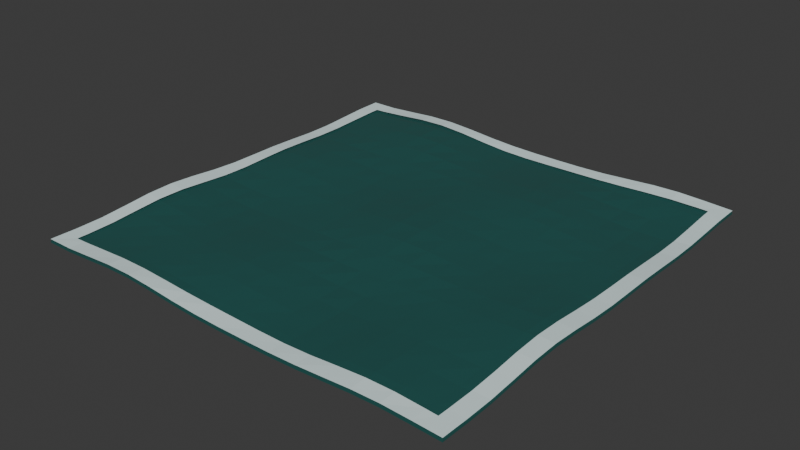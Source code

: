 # Source: env_water_pond.blend  (saved by Blender 5.2.45; exported with 4.5.12 LTS)
import bpy
from mathutils import Matrix  # noqa: F401  (used for matrix-valued properties, if any)

bpy.ops.wm.read_factory_settings(use_empty=True)
scene = bpy.context.scene
scene.name = 'Scene'

# ---- collections
col_collection = bpy.data.collections.new('Collection'); scene.collection.children.link(col_collection)

# ---- materials (node trees are filled in below, after node groups)
mat_env_water_surface = bpy.data.materials.new('env_water_surface')
mat_env_water_foam = bpy.data.materials.new('env_water_foam')

# ---- material node trees
mat_env_water_surface.use_nodes = True; mat_env_water_surface.node_tree.nodes.clear()
_N = mat_env_water_surface.node_tree.nodes; _L = mat_env_water_surface.node_tree.links
n0 = _N.new('ShaderNodeBsdfPrincipled'); n0.name = 'Principled BSDF'; n0.location = (-200, 100)
n0.inputs[0].default_value = (0.04971, 0.3968, 0.3515, 1.0)
n0.inputs[2].default_value = 0.08
n0.inputs[3].default_value = 1.33
n0.inputs[10].default_value = 0.005
n0.inputs[13].default_value = 0.75
n0.inputs[18].default_value = 0.85
n1 = _N.new('ShaderNodeOutputMaterial'); n1.name = 'Material Output'; n1.location = (200, 100)
_L.new(n0.outputs[0], n1.inputs[0])
n1.is_active_output = True
mat_env_water_foam.use_nodes = True; mat_env_water_foam.node_tree.nodes.clear()
_N = mat_env_water_foam.node_tree.nodes; _L = mat_env_water_foam.node_tree.links
n0 = _N.new('ShaderNodeBsdfPrincipled'); n0.name = 'Principled BSDF'; n0.location = (-200, 100)
n0.inputs[0].default_value = (0.7157, 0.8632, 0.8632, 1.0)
n0.inputs[2].default_value = 0.65
n0.inputs[3].default_value = 1.33
n0.inputs[10].default_value = 0.005
n0.inputs[13].default_value = 0.35
n1 = _N.new('ShaderNodeOutputMaterial'); n1.name = 'Material Output'; n1.location = (200, 100)
_L.new(n0.outputs[0], n1.inputs[0])
n1.is_active_output = True

# ---- world
world_world = bpy.data.worlds.new('World'); scene.world = world_world
world_world.use_nodes = True; world_world.node_tree.nodes.clear()
_N = world_world.node_tree.nodes; _L = world_world.node_tree.links
n0 = _N.new('ShaderNodeOutputWorld'); n0.name = 'World Output'; n0.location = (200, 100)
n1 = _N.new('ShaderNodeBackground'); n1.name = 'Background'; n1.location = (-200, 100)
n1.inputs[0].default_value = (0.05088, 0.05088, 0.05088, 1.0)
_L.new(n1.outputs[0], n0.inputs[0])
n0.is_active_output = True
world_world.color = (0.05088, 0.05088, 0.05088)
world_world.sun_shadow_jitter_overblur = 0.0

# ---- meshes
me_env_water_pond = bpy.data.meshes.new('env_water_pond')
me_env_water_pond.from_pydata([(-2.0, -2.0, -0.001986), (-1.75, -2.0, -0.001378), (-1.5, -2.0, 0.01417), (-1.25, -2.0, 0.03114), (-1.0, -2.0, 0.0332), (-0.75, -2.0, 0.01726), (-0.5, -2.0, -0.005176), (-0.25, -2.0, -0.02103), (0.0, -2.0, -0.02722), (0.25, -2.0, -0.02852), (0.5, -2.0, -0.02725), (0.75, -2.0, -0.01973), (1.0, -2.0, -0.003995), (1.25, -2.0, 0.01264), (1.5, -2.0, 0.01825), (1.75, -2.0, 0.009618), (2.0, -2.0, -0.001986), (-2.0, -1.75, -0.006173), (-1.75, -1.75, -0.006229), (-1.5, -1.75, 0.00558), (-1.25, -1.75, 0.016), (-1.0, -1.75, 0.01593), (-0.75, -1.75, 0.007929), (-0.5, -1.75, -0.0005252), (-0.25, -1.75, -0.007318), (0.0, -1.75, -0.01581), (0.25, -1.75, -0.02576), (0.5, -1.75, -0.02883), (0.75, -1.75, -0.0169), (1.0, -1.75, 0.006052), (1.25, -1.75, 0.02406), (1.5, -1.75, 0.02378), (1.75, -1.75, 0.008217), (2.0, -1.75, -0.006173), (-2.0, -1.5, -0.002032), (-1.75, -1.5, -0.0006035), (-1.5, -1.5, 0.00463), (-1.25, -1.5, 0.007011), (-1.0, -1.5, 0.007175), (-0.75, -1.5, 0.009351), (-0.5, -1.5, 0.01203), (-0.25, -1.5, 0.007127), (0.0, -1.5, -0.009378), (0.25, -1.5, -0.0286), (0.5, -1.5, -0.03453), (0.75, -1.5, -0.02008), (1.0, -1.5, 0.004236), (1.25, -1.5, 0.01986), (1.5, -1.5, 0.01787), (1.75, -1.5, 0.005944), (2.0, -1.5, -0.002032), (-2.0, -1.25, 0.01696), (-1.75, -1.25, 0.0153), (-1.5, -1.25, 0.008397), (-1.25, -1.25, 0.0005232), (-1.0, -1.25, 0.0002299), (-0.75, -1.25, 0.008724), (-0.5, -1.25, 0.01511), (-0.25, -1.25, 0.006681), (0.0, -1.25, -0.01606), (0.25, -1.25, -0.03729), (0.5, -1.25, -0.04038), (0.75, -1.25, -0.02378), (1.0, -1.25, -0.001129), (1.25, -1.25, 0.01326), (1.5, -1.25, 0.01688), (1.75, -1.25, 0.01657), (2.0, -1.25, 0.01696), (-2.0, -1.0, 0.03883), (-1.75, -1.0, 0.02647), (-1.5, -1.0, 0.004302), (-1.25, -1.0, -0.01293), (-1.0, -1.0, -0.01402), (-0.75, -1.0, -0.003523), (-0.5, -1.0, 0.002419), (-0.25, -1.0, -0.006967), (0.0, -1.0, -0.02576), (0.25, -1.0, -0.03788), (0.5, -1.0, -0.03351), (0.75, -1.0, -0.01697), (1.0, -1.0, 0.0009494), (1.25, -1.0, 0.01493), (1.5, -1.0, 0.02679), (1.75, -1.0, 0.03686), (2.0, -1.0, 0.03883), (-2.0, -0.75, 0.04462), (-1.75, -0.75, 0.01957), (-1.5, -0.75, -0.01263), (-1.25, -0.75, -0.03257), (-1.0, -0.75, -0.03236), (-0.75, -0.75, -0.02145), (-0.5, -0.75, -0.01476), (-0.25, -0.75, -0.01722), (0.0, -0.75, -0.02137), (0.25, -0.75, -0.01868), (0.5, -0.75, -0.009351), (0.75, -0.75, 0.000583), (1.0, -0.75, 0.009109), (1.25, -0.75, 0.02055), (1.5, -0.75, 0.03675), (1.75, -0.75, 0.04921), (2.0, -0.75, 0.04462), (-2.0, -0.5, 0.02893), (-1.75, -0.5, -0.0007761), (-1.5, -0.5, -0.03057), (-1.25, -0.5, -0.04462), (-1.0, -0.5, -0.04155), (-0.75, -0.5, -0.03126), (-0.5, -0.5, -0.02163), (-0.25, -0.5, -0.01191), (0.0, -0.5, 0.0009705), (0.25, -0.5, 0.01385), (0.5, -0.5, 0.01916), (0.75, -0.5, 0.01541), (1.0, -0.5, 0.01165), (1.25, -0.5, 0.01819), (1.5, -0.5, 0.03304), (1.75, -0.5, 0.04112), (2.0, -0.5, 0.02893), (-2.0, -0.25, 0.005506), (-1.75, -0.25, -0.01603), (-1.5, -0.25, -0.03247), (-1.25, -0.25, -0.03755), (-1.0, -0.25, -0.03476), (-0.75, -0.25, -0.02837), (-0.5, -0.25, -0.01661), (-0.25, -0.25, 0.003454), (0.0, -0.25, 0.02648), (0.25, -0.25, 0.03928), (0.5, -0.25, 0.03337), (0.75, -0.25, 0.01557), (1.0, -0.25, 0.002773), (1.25, -0.25, 0.00512), (1.5, -0.25, 0.01571), (1.75, -0.25, 0.01853), (2.0, -0.25, 0.005506), (-2.0, 0.0, -0.008322), (-1.75, 0.0, -0.01387), (-1.5, 0.0, -0.01554), (-1.25, 0.0, -0.01693), (-1.0, 0.0, -0.02097), (-0.75, 0.0, -0.0221), (-0.5, 0.0, -0.01077), (-0.25, 0.0, 0.01367), (0.0, 0.0, 0.03753), (0.25, 0.0, 0.04377), (0.5, 0.0, 0.02861), (0.75, 0.0, 0.005524), (1.0, 0.0, -0.008242), (1.25, 0.0, -0.007799), (1.5, 0.0, -0.002306), (1.75, 0.0, -0.002257), (2.0, 0.0, -0.008322), (-2.0, 0.25, -0.009769), (-1.75, 0.25, -0.001132), (-1.5, 0.25, 0.004727), (-1.25, 0.25, -0.0007525), (-1.0, 0.25, -0.01457), (-0.75, 0.25, -0.02214), (-0.5, 0.25, -0.01171), (-0.25, 0.25, 0.01216), (0.0, 0.25, 0.03175), (0.25, 0.25, 0.03312), (0.5, 0.25, 0.01853), (0.75, 0.25, 0.001651), (1.0, 0.25, -0.007417), (1.25, 0.25, -0.009852), (1.5, 0.25, -0.01154), (1.75, 0.25, -0.01306), (2.0, 0.25, -0.009769), (-2.0, 0.5, -0.01021), (-1.75, 0.5, 0.005443), (-1.5, 0.5, 0.01131), (-1.25, 0.5, 0.0003503), (-1.0, 0.5, -0.01748), (-0.75, 0.5, -0.0246), (-0.5, 0.5, -0.01339), (-0.25, 0.5, 0.007079), (0.0, 0.5, 0.02162), (0.25, 0.5, 0.02377), (0.5, 0.5, 0.01858), (0.75, 0.5, 0.01272), (1.0, 0.5, 0.006072), (1.25, 0.5, -0.004607), (1.5, 0.5, -0.01651), (1.75, 0.5, -0.02015), (2.0, 0.5, -0.01021), (-2.0, 0.75, -0.01832), (-1.75, 0.75, -0.001098), (-1.5, 0.75, 0.00384), (-1.25, 0.75, -0.005363), (-1.0, 0.75, -0.01617), (-0.75, 0.75, -0.01609), (-0.5, 0.75, -0.004801), (-0.25, 0.75, 0.00857), (0.0, 0.75, 0.01742), (0.25, 0.75, 0.02308), (0.5, 0.75, 0.02815), (0.75, 0.75, 0.02862), (1.0, 0.75, 0.01707), (1.25, 0.75, -0.005897), (1.5, 0.75, -0.02719), (1.75, 0.75, -0.03182), (2.0, 0.75, -0.01832), (-2.0, 1.0, -0.02852), (-1.75, 1.0, -0.01122), (-1.5, 1.0, -0.002937), (-1.25, 1.0, -0.001278), (-1.0, 1.0, 0.001784), (-0.75, 1.0, 0.008363), (-0.5, 1.0, 0.01352), (-0.25, 1.0, 0.01433), (0.0, 1.0, 0.01545), (0.25, 1.0, 0.02263), (0.5, 1.0, 0.03215), (0.75, 1.0, 0.03117), (1.0, 1.0, 0.01129), (1.25, 1.0, -0.01977), (1.5, 1.0, -0.04273), (1.75, 1.0, -0.04422), (2.0, 1.0, -0.02852), (-2.0, 1.25, -0.02868), (-1.75, 1.25, -0.01221), (-1.5, 1.25, 0.002324), (-1.25, 1.25, 0.01732), (-1.0, 1.25, 0.031), (-0.75, 1.25, 0.03566), (-0.5, 1.25, 0.027), (-0.25, 1.25, 0.01238), (0.0, 1.25, 0.005425), (0.25, 1.25, 0.01131), (0.5, 1.25, 0.01966), (0.75, 1.25, 0.01467), (1.0, 1.25, -0.007744), (1.25, 1.25, -0.03476), (1.5, 1.25, -0.04898), (1.75, 1.25, -0.04437), (2.0, 1.25, -0.02868), (-2.0, 1.5, -0.01669), (-1.75, 1.5, -0.004064), (-1.5, 1.5, 0.01463), (-1.25, 1.5, 0.03726), (-1.0, 1.5, 0.05186), (-0.75, 1.5, 0.04651), (-0.5, 1.5, 0.02299), (-0.25, 1.5, -0.002294), (0.0, 1.5, -0.01321), (0.25, 1.5, -0.009008), (0.5, 1.5, -0.003222), (0.75, 1.5, -0.008047), (1.0, 1.5, -0.02196), (1.25, 1.5, -0.03344), (1.5, 1.5, -0.0344), (1.75, 1.5, -0.02691), (2.0, 1.5, -0.01669), (-2.0, 1.75, -0.004141), (-1.75, 1.75, 0.001822), (-1.5, 1.75, 0.02024), (-1.25, 1.75, 0.04239), (-1.0, 1.75, 0.0507), (-0.75, 1.75, 0.03574), (-0.5, 1.75, 0.006304), (-0.25, 1.75, -0.0187), (0.0, 1.75, -0.02785), (0.25, 1.75, -0.02508), (0.5, 1.75, -0.02114), (0.75, 1.75, -0.02041), (1.0, 1.75, -0.01871), (1.25, 1.75, -0.01248), (1.5, 1.75, -0.005405), (1.75, 1.75, -0.003278), (2.0, 1.75, -0.004141), (-2.0, 2.0, -0.001986), (-1.75, 2.0, -0.001378), (-1.5, 2.0, 0.01417), (-1.25, 2.0, 0.03114), (-1.0, 2.0, 0.0332), (-0.75, 2.0, 0.01726), (-0.5, 2.0, -0.005176), (-0.25, 2.0, -0.02103), (0.0, 2.0, -0.02722), (0.25, 2.0, -0.02852), (0.5, 2.0, -0.02725), (0.75, 2.0, -0.01973), (1.0, 2.0, -0.003995), (1.25, 2.0, 0.01264), (1.5, 2.0, 0.01825), (1.75, 2.0, 0.009618), (2.0, 2.0, -0.001986), (-2.0, -2.0, -0.02199), (-1.75, -2.0, -0.02138), (-1.5, -2.0, -0.005826), (-1.25, -2.0, 0.01114), (-1.0, -2.0, 0.0132), (-0.75, -2.0, -0.002742), (-0.5, -2.0, -0.02518), (-0.25, -2.0, -0.04103), (0.0, -2.0, -0.04722), (0.25, -2.0, -0.04852), (0.5, -2.0, -0.04725), (0.75, -2.0, -0.03973), (1.0, -2.0, -0.024), (1.25, -2.0, -0.007362), (1.5, -2.0, -0.001752), (1.75, -2.0, -0.01038), (2.0, -2.0, -0.02199), (2.0, -1.75, -0.02617), (2.0, -1.5, -0.02203), (2.0, -1.25, -0.003043), (2.0, -1.0, 0.01883), (2.0, -0.75, 0.02462), (2.0, -0.5, 0.008926), (2.0, -0.25, -0.01449), (2.0, 0.0, -0.02832), (2.0, 0.25, -0.02977), (2.0, 0.5, -0.03021), (2.0, 0.75, -0.03832), (2.0, 1.0, -0.04852), (2.0, 1.25, -0.04868), (2.0, 1.5, -0.03669), (2.0, 1.75, -0.02414), (2.0, 2.0, -0.02199), (1.75, 2.0, -0.01038), (1.5, 2.0, -0.001752), (1.25, 2.0, -0.007362), (1.0, 2.0, -0.024), (0.75, 2.0, -0.03973), (0.5, 2.0, -0.04725), (0.25, 2.0, -0.04852), (0.0, 2.0, -0.04722), (-0.25, 2.0, -0.04103), (-0.5, 2.0, -0.02518), (-0.75, 2.0, -0.002742), (-1.0, 2.0, 0.0132), (-1.25, 2.0, 0.01114), (-1.5, 2.0, -0.005826), (-1.75, 2.0, -0.02138), (-2.0, 2.0, -0.02199), (-2.0, 1.75, -0.02414), (-2.0, 1.5, -0.03669), (-2.0, 1.25, -0.04868), (-2.0, 1.0, -0.04852), (-2.0, 0.75, -0.03832), (-2.0, 0.5, -0.03021), (-2.0, 0.25, -0.02977), (-2.0, 0.0, -0.02832), (-2.0, -0.25, -0.01449), (-2.0, -0.5, 0.008926), (-2.0, -0.75, 0.02462), (-2.0, -1.0, 0.01883), (-2.0, -1.25, -0.003043), (-2.0, -1.5, -0.02203), (-2.0, -1.75, -0.02617), (-2.0, -2.0, 0.01301), (-1.85, -1.85, 0.00806), (-1.75, -2.0, 0.01362), (-1.75, -1.85, 0.01002), (-1.5, -2.0, 0.02917), (-1.5, -1.85, 0.02347), (-1.25, -2.0, 0.04614), (-1.25, -1.85, 0.03662), (-1.0, -2.0, 0.0482), (-1.0, -1.85, 0.03692), (-0.75, -2.0, 0.03226), (-0.75, -1.85, 0.02501), (-0.5, -2.0, 0.009824), (-0.5, -1.85, 0.01079), (-0.25, -2.0, -0.006029), (-0.25, -1.85, 0.0009982), (0.0, -2.0, -0.01222), (0.0, -1.85, -0.005712), (0.25, -2.0, -0.01352), (0.25, -1.85, -0.01175), (0.5, -2.0, -0.01225), (0.5, -1.85, -0.013), (0.75, -2.0, -0.00473), (0.75, -1.85, -0.0025), (1.0, -2.0, 0.011), (1.0, -1.85, 0.01843), (1.25, -2.0, 0.02764), (1.25, -1.85, 0.03672), (1.5, -2.0, 0.03325), (1.5, -1.85, 0.03874), (1.75, -2.0, 0.02462), (1.75, -1.85, 0.02489), (2.0, -2.0, 0.01301), (1.85, -1.85, 0.01811), (2.0, -1.75, 0.008827), (1.85, -1.75, 0.01631), (2.0, -1.5, 0.01297), (1.85, -1.5, 0.01668), (2.0, -1.25, 0.03196), (1.85, -1.25, 0.03166), (2.0, -1.0, 0.05383), (1.85, -1.0, 0.05411), (2.0, -0.75, 0.05962), (1.85, -0.75, 0.06498), (2.0, -0.5, 0.04393), (1.85, -0.5, 0.05396), (2.0, -0.25, 0.02051), (1.85, -0.25, 0.03012), (2.0, 0.0, 0.006678), (1.85, 0.0, 0.01073), (2.0, 0.25, 0.005231), (1.85, 0.25, 0.002454), (2.0, 0.5, 0.004795), (1.85, 0.5, -0.002678), (2.0, 0.75, -0.003322), (1.85, 0.75, -0.01305), (2.0, 1.0, -0.01352), (1.85, 1.0, -0.02422), (2.0, 1.25, -0.01368), (1.85, 1.25, -0.02374), (2.0, 1.5, -0.001689), (1.85, 1.5, -0.007965), (2.0, 1.75, 0.01086), (1.85, 1.75, 0.01127), (2.0, 2.0, 0.01301), (1.85, 1.85, 0.01629), (1.75, 2.0, 0.02462), (1.75, 1.85, 0.01882), (1.5, 2.0, 0.03325), (1.5, 1.85, 0.0208), (1.25, 2.0, 0.02764), (1.25, 1.85, 0.01326), (1.0, 2.0, 0.011), (1.0, 1.85, 0.001684), (0.75, 2.0, -0.00473), (0.75, 1.85, -0.006253), (0.5, 2.0, -0.01225), (0.5, 1.85, -0.009831), (0.25, 2.0, -0.01352), (0.25, 1.85, -0.01293), (0.0, 2.0, -0.01222), (0.0, 1.85, -0.01459), (-0.25, 2.0, -0.006029), (-0.25, 1.85, -0.006893), (-0.5, 2.0, 0.009824), (-0.5, 1.85, 0.01509), (-0.75, 2.0, 0.03226), (-0.75, 1.85, 0.04314), (-1.0, 2.0, 0.0482), (-1.0, 1.85, 0.05977), (-1.25, 2.0, 0.04614), (-1.25, 1.85, 0.05433), (-1.5, 2.0, 0.02917), (-1.5, 1.85, 0.03394), (-1.75, 2.0, 0.01362), (-1.75, 1.85, 0.01652), (-2.0, 2.0, 0.01301), (-1.85, 1.85, 0.01342), (-2.0, 1.75, 0.01086), (-1.85, 1.75, 0.01299), (-2.0, 1.5, -0.001689), (-1.85, 1.5, 0.005348), (-2.0, 1.25, -0.01368), (-1.85, 1.25, -0.003516), (-2.0, 1.0, -0.01352), (-1.85, 1.0, -0.002371), (-2.0, 0.75, -0.003322), (-1.85, 0.75, 0.007784), (-2.0, 0.5, 0.004795), (-1.85, 0.5, 0.0145), (-2.0, 0.25, 0.005231), (-1.85, 0.25, 0.01014), (-2.0, 0.0, 0.006678), (-1.85, 0.0, 0.002892), (-2.0, -0.25, 0.02051), (-1.85, -0.25, 0.007693), (-2.0, -0.5, 0.04393), (-1.85, -0.5, 0.02726), (-2.0, -0.75, 0.05962), (-1.85, -0.75, 0.04652), (-2.0, -1.0, 0.05383), (-1.85, -1.0, 0.04816), (-2.0, -1.25, 0.03196), (-1.85, -1.25, 0.03153), (-2.0, -1.5, 0.01297), (-1.85, -1.5, 0.01289), (-2.0, -1.75, 0.008827), (-1.85, -1.75, 0.006854)], [], [(0, 1, 18, 17), (1, 2, 19, 18), (2, 3, 20, 19), (3, 4, 21, 20), (4, 5, 22, 21), (5, 6, 23, 22), (6, 7, 24, 23), (7, 8, 25, 24), (8, 9, 26, 25), (9, 10, 27, 26), (10, 11, 28, 27), (11, 12, 29, 28), (12, 13, 30, 29), (13, 14, 31, 30), (14, 15, 32, 31), (15, 16, 33, 32), (17, 18, 35, 34), (18, 19, 36, 35), (19, 20, 37, 36), (20, 21, 38, 37), (21, 22, 39, 38), (22, 23, 40, 39), (23, 24, 41, 40), (24, 25, 42, 41), (25, 26, 43, 42), (26, 27, 44, 43), (27, 28, 45, 44), (28, 29, 46, 45), (29, 30, 47, 46), (30, 31, 48, 47), (31, 32, 49, 48), (32, 33, 50, 49), (34, 35, 52, 51), (35, 36, 53, 52), (36, 37, 54, 53), (37, 38, 55, 54), (38, 39, 56, 55), (39, 40, 57, 56), (40, 41, 58, 57), (41, 42, 59, 58), (42, 43, 60, 59), (43, 44, 61, 60), (44, 45, 62, 61), (45, 46, 63, 62), (46, 47, 64, 63), (47, 48, 65, 64), (48, 49, 66, 65), (49, 50, 67, 66), (51, 52, 69, 68), (52, 53, 70, 69), (53, 54, 71, 70), (54, 55, 72, 71), (55, 56, 73, 72), (56, 57, 74, 73), (57, 58, 75, 74), (58, 59, 76, 75), (59, 60, 77, 76), (60, 61, 78, 77), (61, 62, 79, 78), (62, 63, 80, 79), (63, 64, 81, 80), (64, 65, 82, 81), (65, 66, 83, 82), (66, 67, 84, 83), (68, 69, 86, 85), (69, 70, 87, 86), (70, 71, 88, 87), (71, 72, 89, 88), (72, 73, 90, 89), (73, 74, 91, 90), (74, 75, 92, 91), (75, 76, 93, 92), (76, 77, 94, 93), (77, 78, 95, 94), (78, 79, 96, 95), (79, 80, 97, 96), (80, 81, 98, 97), (81, 82, 99, 98), (82, 83, 100, 99), (83, 84, 101, 100), (85, 86, 103, 102), (86, 87, 104, 103), (87, 88, 105, 104), (88, 89, 106, 105), (89, 90, 107, 106), (90, 91, 108, 107), (91, 92, 109, 108), (92, 93, 110, 109), (93, 94, 111, 110), (94, 95, 112, 111), (95, 96, 113, 112), (96, 97, 114, 113), (97, 98, 115, 114), (98, 99, 116, 115), (99, 100, 117, 116), (100, 101, 118, 117), (102, 103, 120, 119), (103, 104, 121, 120), (104, 105, 122, 121), (105, 106, 123, 122), (106, 107, 124, 123), (107, 108, 125, 124), (108, 109, 126, 125), (109, 110, 127, 126), (110, 111, 128, 127), (111, 112, 129, 128), (112, 113, 130, 129), (113, 114, 131, 130), (114, 115, 132, 131), (115, 116, 133, 132), (116, 117, 134, 133), (117, 118, 135, 134), (119, 120, 137, 136), (120, 121, 138, 137), (121, 122, 139, 138), (122, 123, 140, 139), (123, 124, 141, 140), (124, 125, 142, 141), (125, 126, 143, 142), (126, 127, 144, 143), (127, 128, 145, 144), (128, 129, 146, 145), (129, 130, 147, 146), (130, 131, 148, 147), (131, 132, 149, 148), (132, 133, 150, 149), (133, 134, 151, 150), (134, 135, 152, 151), (136, 137, 154, 153), (137, 138, 155, 154), (138, 139, 156, 155), (139, 140, 157, 156), (140, 141, 158, 157), (141, 142, 159, 158), (142, 143, 160, 159), (143, 144, 161, 160), (144, 145, 162, 161), (145, 146, 163, 162), (146, 147, 164, 163), (147, 148, 165, 164), (148, 149, 166, 165), (149, 150, 167, 166), (150, 151, 168, 167), (151, 152, 169, 168), (153, 154, 171, 170), (154, 155, 172, 171), (155, 156, 173, 172), (156, 157, 174, 173), (157, 158, 175, 174), (158, 159, 176, 175), (159, 160, 177, 176), (160, 161, 178, 177), (161, 162, 179, 178), (162, 163, 180, 179), (163, 164, 181, 180), (164, 165, 182, 181), (165, 166, 183, 182), (166, 167, 184, 183), (167, 168, 185, 184), (168, 169, 186, 185), (170, 171, 188, 187), (171, 172, 189, 188), (172, 173, 190, 189), (173, 174, 191, 190), (174, 175, 192, 191), (175, 176, 193, 192), (176, 177, 194, 193), (177, 178, 195, 194), (178, 179, 196, 195), (179, 180, 197, 196), (180, 181, 198, 197), (181, 182, 199, 198), (182, 183, 200, 199), (183, 184, 201, 200), (184, 185, 202, 201), (185, 186, 203, 202), (187, 188, 205, 204), (188, 189, 206, 205), (189, 190, 207, 206), (190, 191, 208, 207), (191, 192, 209, 208), (192, 193, 210, 209), (193, 194, 211, 210), (194, 195, 212, 211), (195, 196, 213, 212), (196, 197, 214, 213), (197, 198, 215, 214), (198, 199, 216, 215), (199, 200, 217, 216), (200, 201, 218, 217), (201, 202, 219, 218), (202, 203, 220, 219), (204, 205, 222, 221), (205, 206, 223, 222), (206, 207, 224, 223), (207, 208, 225, 224), (208, 209, 226, 225), (209, 210, 227, 226), (210, 211, 228, 227), (211, 212, 229, 228), (212, 213, 230, 229), (213, 214, 231, 230), (214, 215, 232, 231), (215, 216, 233, 232), (216, 217, 234, 233), (217, 218, 235, 234), (218, 219, 236, 235), (219, 220, 237, 236), (221, 222, 239, 238), (222, 223, 240, 239), (223, 224, 241, 240), (224, 225, 242, 241), (225, 226, 243, 242), (226, 227, 244, 243), (227, 228, 245, 244), (228, 229, 246, 245), (229, 230, 247, 246), (230, 231, 248, 247), (231, 232, 249, 248), (232, 233, 250, 249), (233, 234, 251, 250), (234, 235, 252, 251), (235, 236, 253, 252), (236, 237, 254, 253), (238, 239, 256, 255), (239, 240, 257, 256), (240, 241, 258, 257), (241, 242, 259, 258), (242, 243, 260, 259), (243, 244, 261, 260), (244, 245, 262, 261), (245, 246, 263, 262), (246, 247, 264, 263), (247, 248, 265, 264), (248, 249, 266, 265), (249, 250, 267, 266), (250, 251, 268, 267), (251, 252, 269, 268), (252, 253, 270, 269), (253, 254, 271, 270), (255, 256, 273, 272), (256, 257, 274, 273), (257, 258, 275, 274), (258, 259, 276, 275), (259, 260, 277, 276), (260, 261, 278, 277), (261, 262, 279, 278), (262, 263, 280, 279), (263, 264, 281, 280), (264, 265, 282, 281), (265, 266, 283, 282), (266, 267, 284, 283), (267, 268, 285, 284), (268, 269, 286, 285), (269, 270, 287, 286), (270, 271, 288, 287), (0, 289, 290, 1), (1, 290, 291, 2), (2, 291, 292, 3), (3, 292, 293, 4), (4, 293, 294, 5), (5, 294, 295, 6), (6, 295, 296, 7), (7, 296, 297, 8), (8, 297, 298, 9), (9, 298, 299, 10), (10, 299, 300, 11), (11, 300, 301, 12), (12, 301, 302, 13), (13, 302, 303, 14), (14, 303, 304, 15), (15, 304, 305, 16), (16, 305, 306, 33), (33, 306, 307, 50), (50, 307, 308, 67), (67, 308, 309, 84), (84, 309, 310, 101), (101, 310, 311, 118), (118, 311, 312, 135), (135, 312, 313, 152), (152, 313, 314, 169), (169, 314, 315, 186), (186, 315, 316, 203), (203, 316, 317, 220), (220, 317, 318, 237), (237, 318, 319, 254), (254, 319, 320, 271), (271, 320, 321, 288), (288, 321, 322, 287), (287, 322, 323, 286), (286, 323, 324, 285), (285, 324, 325, 284), (284, 325, 326, 283), (283, 326, 327, 282), (282, 327, 328, 281), (281, 328, 329, 280), (280, 329, 330, 279), (279, 330, 331, 278), (278, 331, 332, 277), (277, 332, 333, 276), (276, 333, 334, 275), (275, 334, 335, 274), (274, 335, 336, 273), (273, 336, 337, 272), (272, 337, 338, 255), (255, 338, 339, 238), (238, 339, 340, 221), (221, 340, 341, 204), (204, 341, 342, 187), (187, 342, 343, 170), (170, 343, 344, 153), (153, 344, 345, 136), (136, 345, 346, 119), (119, 346, 347, 102), (102, 347, 348, 85), (85, 348, 349, 68), (68, 349, 350, 51), (51, 350, 351, 34), (34, 351, 352, 17), (17, 352, 289, 0), (353, 355, 356, 354), (355, 357, 358, 356), (357, 359, 360, 358), (359, 361, 362, 360), (361, 363, 364, 362), (363, 365, 366, 364), (365, 367, 368, 366), (367, 369, 370, 368), (369, 371, 372, 370), (371, 373, 374, 372), (373, 375, 376, 374), (375, 377, 378, 376), (377, 379, 380, 378), (379, 381, 382, 380), (381, 383, 384, 382), (383, 385, 386, 384), (385, 387, 388, 386), (387, 389, 390, 388), (389, 391, 392, 390), (391, 393, 394, 392), (393, 395, 396, 394), (395, 397, 398, 396), (397, 399, 400, 398), (399, 401, 402, 400), (401, 403, 404, 402), (403, 405, 406, 404), (405, 407, 408, 406), (407, 409, 410, 408), (409, 411, 412, 410), (411, 413, 414, 412), (413, 415, 416, 414), (415, 417, 418, 416), (417, 419, 420, 418), (419, 421, 422, 420), (421, 423, 424, 422), (423, 425, 426, 424), (425, 427, 428, 426), (427, 429, 430, 428), (429, 431, 432, 430), (431, 433, 434, 432), (433, 435, 436, 434), (435, 437, 438, 436), (437, 439, 440, 438), (439, 441, 442, 440), (441, 443, 444, 442), (443, 445, 446, 444), (445, 447, 448, 446), (447, 449, 450, 448), (449, 451, 452, 450), (451, 453, 454, 452), (453, 455, 456, 454), (455, 457, 458, 456), (457, 459, 460, 458), (459, 461, 462, 460), (461, 463, 464, 462), (463, 465, 466, 464), (465, 467, 468, 466), (467, 469, 470, 468), (469, 471, 472, 470), (471, 473, 474, 472), (473, 475, 476, 474), (475, 477, 478, 476), (477, 479, 480, 478), (479, 353, 354, 480)])
me_env_water_pond.polygons.foreach_set('material_index', [0, 0, 0, 0, 0, 0, 0, 0, 0, 0, 0, 0, 0, 0, 0, 0, 0, 0, 0, 0, 0, 0, 0, 0, 0, 0, 0, 0, 0, 0, 0, 0, 0, 0, 0, 0, 0, 0, 0, 0, 0, 0, 0, 0, 0, 0, 0, 0, 0, 0, 0, 0, 0, 0, 0, 0, 0, 0, 0, 0, 0, 0, 0, 0, 0, 0, 0, 0, 0, 0, 0, 0, 0, 0, 0, 0, 0, 0, 0, 0, 0, 0, 0, 0, 0, 0, 0, 0, 0, 0, 0, 0, 0, 0, 0, 0, 0, 0, 0, 0, 0, 0, 0, 0, 0, 0, 0, 0, 0, 0, 0, 0, 0, 0, 0, 0, 0, 0, 0, 0, 0, 0, 0, 0, 0, 0, 0, 0, 0, 0, 0, 0, 0, 0, 0, 0, 0, 0, 0, 0, 0, 0, 0, 0, 0, 0, 0, 0, 0, 0, 0, 0, 0, 0, 0, 0, 0, 0, 0, 0, 0, 0, 0, 0, 0, 0, 0, 0, 0, 0, 0, 0, 0, 0, 0, 0, 0, 0, 0, 0, 0, 0, 0, 0, 0, 0, 0, 0, 0, 0, 0, 0, 0, 0, 0, 0, 0, 0, 0, 0, 0, 0, 0, 0, 0, 0, 0, 0, 0, 0, 0, 0, 0, 0, 0, 0, 0, 0, 0, 0, 0, 0, 0, 0, 0, 0, 0, 0, 0, 0, 0, 0, 0, 0, 0, 0, 0, 0, 0, 0, 0, 0, 0, 0, 0, 0, 0, 0, 0, 0, 0, 0, 0, 0, 0, 0, 0, 0, 0, 0, 0, 0, 0, 0, 0, 0, 0, 0, 0, 0, 0, 0, 0, 0, 0, 0, 0, 0, 0, 0, 0, 0, 0, 0, 0, 0, 0, 0, 0, 0, 0, 0, 0, 0, 0, 0, 0, 0, 0, 0, 0, 0, 0, 0, 0, 0, 0, 0, 0, 0, 0, 0, 0, 0, 0, 0, 0, 0, 0, 0, 1, 1, 1, 1, 1, 1, 1, 1, 1, 1, 1, 1, 1, 1, 1, 1, 1, 1, 1, 1, 1, 1, 1, 1, 1, 1, 1, 1, 1, 1, 1, 1, 1, 1, 1, 1, 1, 1, 1, 1, 1, 1, 1, 1, 1, 1, 1, 1, 1, 1, 1, 1, 1, 1, 1, 1, 1, 1, 1, 1, 1, 1, 1, 1])
me_env_water_pond.materials.append(mat_env_water_surface)
me_env_water_pond.materials.append(mat_env_water_foam)
me_env_water_pond.update()

# ---- objects
ob_env_water_pond = bpy.data.objects.new('env_water_pond', me_env_water_pond)

# ---- transforms, parenting, visibility, modifiers, constraints
ob_env_water_pond.location = (0.0, 0.0, 0.0)

# ---- collection membership
scene.collection.objects.link(ob_env_water_pond)

# ---- scene / render settings (as saved in the file)
scene.frame_start = 1; scene.frame_end = 250; scene.frame_set(1)
scene.render.engine = 'BLENDER_EEVEE_NEXT'
scene.render.bake_bias = 0.0
scene.render.bake_samples = 0
scene.render.compositor_device = 'GPU'
scene.eevee.use_volume_custom_range = False
scene.eevee.fast_gi_thickness_near = 0.1
scene.eevee.fast_gi_thickness_far = 0.0
scene.eevee.ray_tracing_options.screen_trace_thickness = 0.1
bpy.context.view_layer.update()

# ---- added for rendering (the .blend has no active camera and no usable light): camera, sun
cam_auto = bpy.data.cameras.new('AutoCamera')
cam_auto.lens = 50.0
cam_auto.sensor_width = 36.0
cam_auto.clip_end = 1000.0
ob_auto_camera = bpy.data.objects.new('AutoCamera', cam_auto)
scene.collection.objects.link(ob_auto_camera)
ob_auto_camera.location = (5.23492, -6.28191, 4.19594)
ob_auto_camera.rotation_euler = (1.09748, -7.21219e-08, 0.694738)
scene.camera = ob_auto_camera
light_auto_sun = bpy.data.lights.new('AutoSun', 'SUN')
light_auto_sun.energy = 3.0
light_auto_sun.angle = 0.0523599
ob_auto_sun = bpy.data.objects.new('AutoSun', light_auto_sun)
scene.collection.objects.link(ob_auto_sun)
ob_auto_sun.rotation_euler = (0.872665, 0.174533, 0.523599)
bpy.context.view_layer.update()

